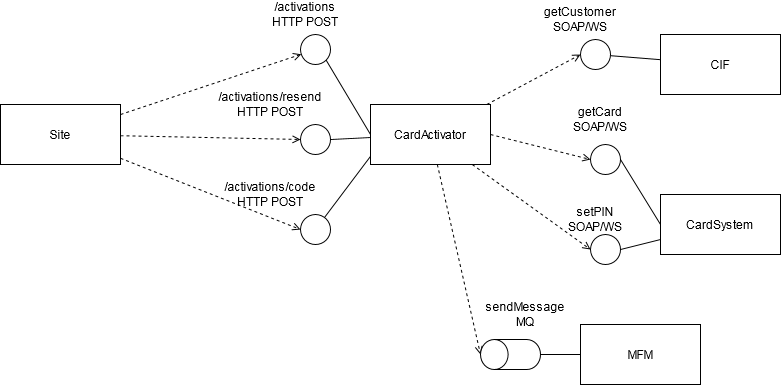

The diagram above was exported from draw.io. Its source (the exported page's mxGraphModel, read from the mxfile embedded in the PNG):
<mxGraphModel dx="813" dy="436" grid="1" gridSize="10" guides="1" tooltips="1" connect="1" arrows="1" fold="1" page="1" pageScale="1" pageWidth="827" pageHeight="1169" math="0" shadow="0">
  <root>
    <mxCell id="0" />
    <mxCell id="1" parent="0" />
    <mxCell id="_8F0K5XrV4zLl78PseDz-12" style="edgeStyle=none;rounded=0;orthogonalLoop=1;jettySize=auto;html=1;dashed=1;endArrow=open;endFill=0;" edge="1" parent="1" source="_8F0K5XrV4zLl78PseDz-1" target="_8F0K5XrV4zLl78PseDz-5">
      <mxGeometry relative="1" as="geometry" />
    </mxCell>
    <mxCell id="_8F0K5XrV4zLl78PseDz-16" style="edgeStyle=none;rounded=0;orthogonalLoop=1;jettySize=auto;html=1;entryX=0;entryY=0.5;entryDx=0;entryDy=0;dashed=1;endArrow=open;endFill=0;" edge="1" parent="1" source="_8F0K5XrV4zLl78PseDz-1" target="_8F0K5XrV4zLl78PseDz-14">
      <mxGeometry relative="1" as="geometry" />
    </mxCell>
    <mxCell id="_8F0K5XrV4zLl78PseDz-17" style="edgeStyle=none;rounded=0;orthogonalLoop=1;jettySize=auto;html=1;entryX=0;entryY=0.5;entryDx=0;entryDy=0;dashed=1;endArrow=open;endFill=0;" edge="1" parent="1" source="_8F0K5XrV4zLl78PseDz-1" target="_8F0K5XrV4zLl78PseDz-15">
      <mxGeometry relative="1" as="geometry" />
    </mxCell>
    <mxCell id="_8F0K5XrV4zLl78PseDz-1" value="Site" style="rounded=0;whiteSpace=wrap;html=1;" vertex="1" parent="1">
      <mxGeometry x="30" y="320" width="120" height="60" as="geometry" />
    </mxCell>
    <mxCell id="_8F0K5XrV4zLl78PseDz-6" style="rounded=0;orthogonalLoop=1;jettySize=auto;html=1;entryX=1;entryY=1;entryDx=0;entryDy=0;endArrow=none;endFill=0;exitX=0;exitY=0.5;exitDx=0;exitDy=0;" edge="1" parent="1" source="_8F0K5XrV4zLl78PseDz-2" target="_8F0K5XrV4zLl78PseDz-5">
      <mxGeometry relative="1" as="geometry" />
    </mxCell>
    <mxCell id="_8F0K5XrV4zLl78PseDz-11" style="edgeStyle=none;rounded=0;orthogonalLoop=1;jettySize=auto;html=1;entryX=0.5;entryY=0;entryDx=0;entryDy=0;entryPerimeter=0;endArrow=open;endFill=0;dashed=1;" edge="1" parent="1" source="_8F0K5XrV4zLl78PseDz-2" target="_8F0K5XrV4zLl78PseDz-8">
      <mxGeometry relative="1" as="geometry" />
    </mxCell>
    <mxCell id="_8F0K5XrV4zLl78PseDz-22" style="edgeStyle=none;rounded=0;orthogonalLoop=1;jettySize=auto;html=1;entryX=0;entryY=0.5;entryDx=0;entryDy=0;dashed=1;endArrow=open;endFill=0;" edge="1" parent="1" source="_8F0K5XrV4zLl78PseDz-2" target="_8F0K5XrV4zLl78PseDz-18">
      <mxGeometry relative="1" as="geometry" />
    </mxCell>
    <mxCell id="_8F0K5XrV4zLl78PseDz-23" style="edgeStyle=none;rounded=0;orthogonalLoop=1;jettySize=auto;html=1;entryX=0;entryY=0.5;entryDx=0;entryDy=0;dashed=1;endArrow=open;endFill=0;exitX=1;exitY=0.5;exitDx=0;exitDy=0;" edge="1" parent="1" source="_8F0K5XrV4zLl78PseDz-2" target="_8F0K5XrV4zLl78PseDz-19">
      <mxGeometry relative="1" as="geometry" />
    </mxCell>
    <mxCell id="_8F0K5XrV4zLl78PseDz-24" style="edgeStyle=none;rounded=0;orthogonalLoop=1;jettySize=auto;html=1;entryX=0;entryY=0.5;entryDx=0;entryDy=0;dashed=1;endArrow=open;endFill=0;" edge="1" parent="1" source="_8F0K5XrV4zLl78PseDz-2" target="_8F0K5XrV4zLl78PseDz-20">
      <mxGeometry relative="1" as="geometry" />
    </mxCell>
    <mxCell id="_8F0K5XrV4zLl78PseDz-25" style="edgeStyle=none;rounded=0;orthogonalLoop=1;jettySize=auto;html=1;entryX=1;entryY=0.5;entryDx=0;entryDy=0;endArrow=none;endFill=0;" edge="1" parent="1" source="_8F0K5XrV4zLl78PseDz-2" target="_8F0K5XrV4zLl78PseDz-14">
      <mxGeometry relative="1" as="geometry" />
    </mxCell>
    <mxCell id="_8F0K5XrV4zLl78PseDz-26" style="edgeStyle=none;rounded=0;orthogonalLoop=1;jettySize=auto;html=1;endArrow=none;endFill=0;exitX=0.007;exitY=0.844;exitDx=0;exitDy=0;exitPerimeter=0;" edge="1" parent="1" source="_8F0K5XrV4zLl78PseDz-2" target="_8F0K5XrV4zLl78PseDz-15">
      <mxGeometry relative="1" as="geometry" />
    </mxCell>
    <mxCell id="_8F0K5XrV4zLl78PseDz-2" value="CardActivator" style="rounded=0;whiteSpace=wrap;html=1;" vertex="1" parent="1">
      <mxGeometry x="400" y="320" width="120" height="60" as="geometry" />
    </mxCell>
    <mxCell id="_8F0K5XrV4zLl78PseDz-27" style="edgeStyle=none;rounded=0;orthogonalLoop=1;jettySize=auto;html=1;endArrow=none;endFill=0;" edge="1" parent="1" source="_8F0K5XrV4zLl78PseDz-3" target="_8F0K5XrV4zLl78PseDz-18">
      <mxGeometry relative="1" as="geometry" />
    </mxCell>
    <mxCell id="_8F0K5XrV4zLl78PseDz-3" value="CIF" style="rounded=0;whiteSpace=wrap;html=1;" vertex="1" parent="1">
      <mxGeometry x="690" y="250" width="120" height="60" as="geometry" />
    </mxCell>
    <mxCell id="_8F0K5XrV4zLl78PseDz-28" style="edgeStyle=none;rounded=0;orthogonalLoop=1;jettySize=auto;html=1;entryX=1;entryY=0.5;entryDx=0;entryDy=0;endArrow=none;endFill=0;exitX=0;exitY=0.5;exitDx=0;exitDy=0;" edge="1" parent="1" source="_8F0K5XrV4zLl78PseDz-4" target="_8F0K5XrV4zLl78PseDz-19">
      <mxGeometry relative="1" as="geometry" />
    </mxCell>
    <mxCell id="_8F0K5XrV4zLl78PseDz-29" style="edgeStyle=none;rounded=0;orthogonalLoop=1;jettySize=auto;html=1;entryX=1;entryY=0.5;entryDx=0;entryDy=0;endArrow=none;endFill=0;exitX=0;exitY=0.75;exitDx=0;exitDy=0;" edge="1" parent="1" source="_8F0K5XrV4zLl78PseDz-4" target="_8F0K5XrV4zLl78PseDz-20">
      <mxGeometry relative="1" as="geometry">
        <mxPoint x="687" y="446" as="sourcePoint" />
      </mxGeometry>
    </mxCell>
    <mxCell id="_8F0K5XrV4zLl78PseDz-4" value="CardSystem" style="rounded=0;whiteSpace=wrap;html=1;" vertex="1" parent="1">
      <mxGeometry x="690" y="410" width="120" height="60" as="geometry" />
    </mxCell>
    <mxCell id="_8F0K5XrV4zLl78PseDz-5" value="" style="ellipse;whiteSpace=wrap;html=1;aspect=fixed;" vertex="1" parent="1">
      <mxGeometry x="330" y="250" width="30" height="30" as="geometry" />
    </mxCell>
    <mxCell id="_8F0K5XrV4zLl78PseDz-9" style="edgeStyle=none;rounded=0;orthogonalLoop=1;jettySize=auto;html=1;entryX=0.5;entryY=1;entryDx=0;entryDy=0;entryPerimeter=0;endArrow=none;endFill=0;" edge="1" parent="1" source="_8F0K5XrV4zLl78PseDz-7" target="_8F0K5XrV4zLl78PseDz-8">
      <mxGeometry relative="1" as="geometry" />
    </mxCell>
    <mxCell id="_8F0K5XrV4zLl78PseDz-7" value="MFM" style="rounded=0;whiteSpace=wrap;html=1;" vertex="1" parent="1">
      <mxGeometry x="610" y="540" width="120" height="60" as="geometry" />
    </mxCell>
    <mxCell id="_8F0K5XrV4zLl78PseDz-8" value="&lt;div align=&quot;left&quot;&gt;&lt;br&gt;&lt;/div&gt;" style="shape=cylinder3;whiteSpace=wrap;html=1;boundedLbl=1;backgroundOutline=1;size=13.799999999999955;align=left;direction=north;" vertex="1" parent="1">
      <mxGeometry x="510" y="555" width="60" height="30" as="geometry" />
    </mxCell>
    <mxCell id="_8F0K5XrV4zLl78PseDz-10" value="&lt;div&gt;sendMessage&lt;/div&gt;MQ" style="text;html=1;strokeColor=none;fillColor=none;align=center;verticalAlign=middle;whiteSpace=wrap;rounded=0;" vertex="1" parent="1">
      <mxGeometry x="510" y="520" width="90" height="20" as="geometry" />
    </mxCell>
    <mxCell id="_8F0K5XrV4zLl78PseDz-13" value="&lt;div&gt;/activations&lt;/div&gt;&lt;div&gt;HTTP POST&lt;br&gt;&lt;/div&gt;" style="text;html=1;strokeColor=none;fillColor=none;align=center;verticalAlign=middle;whiteSpace=wrap;rounded=0;" vertex="1" parent="1">
      <mxGeometry x="295" y="220" width="80" height="20" as="geometry" />
    </mxCell>
    <mxCell id="_8F0K5XrV4zLl78PseDz-14" value="" style="ellipse;whiteSpace=wrap;html=1;aspect=fixed;" vertex="1" parent="1">
      <mxGeometry x="330" y="340" width="30" height="30" as="geometry" />
    </mxCell>
    <mxCell id="_8F0K5XrV4zLl78PseDz-15" value="" style="ellipse;whiteSpace=wrap;html=1;aspect=fixed;" vertex="1" parent="1">
      <mxGeometry x="330" y="430" width="30" height="30" as="geometry" />
    </mxCell>
    <mxCell id="_8F0K5XrV4zLl78PseDz-18" value="" style="ellipse;whiteSpace=wrap;html=1;aspect=fixed;" vertex="1" parent="1">
      <mxGeometry x="610" y="255" width="30" height="30" as="geometry" />
    </mxCell>
    <mxCell id="_8F0K5XrV4zLl78PseDz-19" value="" style="ellipse;whiteSpace=wrap;html=1;aspect=fixed;" vertex="1" parent="1">
      <mxGeometry x="620" y="360" width="30" height="30" as="geometry" />
    </mxCell>
    <mxCell id="_8F0K5XrV4zLl78PseDz-20" value="" style="ellipse;whiteSpace=wrap;html=1;aspect=fixed;" vertex="1" parent="1">
      <mxGeometry x="620" y="450" width="30" height="30" as="geometry" />
    </mxCell>
    <mxCell id="_8F0K5XrV4zLl78PseDz-30" value="&lt;div&gt;/activations/resend&lt;/div&gt;&lt;div&gt;HTTP POST&lt;br&gt;&lt;/div&gt;" style="text;html=1;strokeColor=none;fillColor=none;align=center;verticalAlign=middle;whiteSpace=wrap;rounded=0;" vertex="1" parent="1">
      <mxGeometry x="240" y="310" width="120" height="20" as="geometry" />
    </mxCell>
    <mxCell id="_8F0K5XrV4zLl78PseDz-31" value="&lt;div&gt;/activations/code&lt;/div&gt;&lt;div&gt;HTTP POST&lt;br&gt;&lt;/div&gt;" style="text;html=1;strokeColor=none;fillColor=none;align=center;verticalAlign=middle;whiteSpace=wrap;rounded=0;" vertex="1" parent="1">
      <mxGeometry x="240" y="400" width="120" height="20" as="geometry" />
    </mxCell>
    <mxCell id="_8F0K5XrV4zLl78PseDz-32" value="&lt;div&gt;getCustomer&lt;/div&gt;&lt;div&gt;SOAP/WS&lt;br&gt;&lt;/div&gt;" style="text;html=1;strokeColor=none;fillColor=none;align=center;verticalAlign=middle;whiteSpace=wrap;rounded=0;" vertex="1" parent="1">
      <mxGeometry x="570" y="220" width="80" height="30" as="geometry" />
    </mxCell>
    <mxCell id="_8F0K5XrV4zLl78PseDz-33" value="&lt;div&gt;getCard&lt;/div&gt;&lt;div&gt;SOAP/WS&lt;br&gt;&lt;/div&gt;" style="text;html=1;strokeColor=none;fillColor=none;align=center;verticalAlign=middle;whiteSpace=wrap;rounded=0;" vertex="1" parent="1">
      <mxGeometry x="590" y="320" width="80" height="30" as="geometry" />
    </mxCell>
    <mxCell id="_8F0K5XrV4zLl78PseDz-34" value="&lt;div&gt;setPIN&lt;/div&gt;&lt;div&gt;SOAP/WS&lt;br&gt;&lt;/div&gt;" style="text;html=1;strokeColor=none;fillColor=none;align=center;verticalAlign=middle;whiteSpace=wrap;rounded=0;" vertex="1" parent="1">
      <mxGeometry x="585" y="420" width="80" height="30" as="geometry" />
    </mxCell>
  </root>
</mxGraphModel>